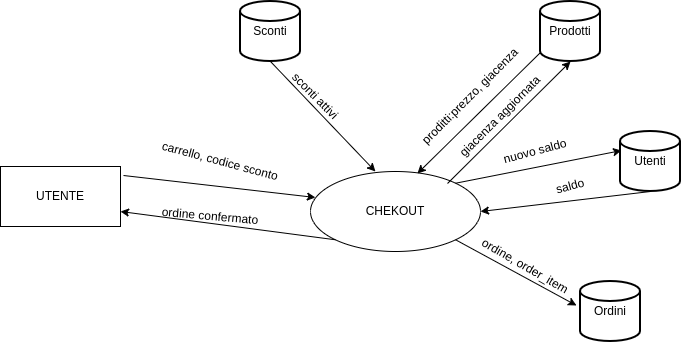

The diagram above was exported from draw.io. Its source (the exported page's mxGraphModel, read from the mxfile embedded in the PNG):
<mxGraphModel dx="1354" dy="793" grid="1" gridSize="10" guides="1" tooltips="1" connect="1" arrows="1" fold="1" page="1" pageScale="1" pageWidth="827" pageHeight="1169" math="0" shadow="0">
  <root>
    <mxCell id="0" />
    <mxCell id="1" parent="0" />
    <mxCell id="uetFrXzK54lq8DGCvEHk-1" parent="1" style="rounded=0;whiteSpace=wrap;html=1;" value="UTENTE" vertex="1">
      <mxGeometry height="60" width="120" x="10" y="345" as="geometry" />
    </mxCell>
    <mxCell id="uetFrXzK54lq8DGCvEHk-3" parent="1" style="ellipse;whiteSpace=wrap;html=1;shapeInside=1;" value="&lt;div&gt;&lt;br&gt;&lt;/div&gt;&lt;div&gt;&lt;br&gt;&lt;/div&gt;&lt;div&gt;CHEKOUT&lt;/div&gt;" vertex="1">
      <mxGeometry height="80" width="170" x="320" y="350" as="geometry" />
    </mxCell>
    <mxCell id="uetFrXzK54lq8DGCvEHk-4" edge="1" parent="1" source="uetFrXzK54lq8DGCvEHk-1" style="endArrow=classic;html=1;rounded=0;entryX=0.029;entryY=0.325;entryDx=0;entryDy=0;exitX=1.025;exitY=0.15;exitDx=0;exitDy=0;exitPerimeter=0;entryPerimeter=0;" target="uetFrXzK54lq8DGCvEHk-3" value="">
      <mxGeometry height="50" relative="1" width="50" as="geometry">
        <mxPoint x="130" y="390" as="sourcePoint" />
        <mxPoint x="180" y="340" as="targetPoint" />
      </mxGeometry>
    </mxCell>
    <mxCell id="uetFrXzK54lq8DGCvEHk-5" parent="1" style="text;html=1;whiteSpace=wrap;strokeColor=none;fillColor=none;align=center;verticalAlign=middle;rounded=0;rotation=15;" value="carrello, codice sconto" vertex="1">
      <mxGeometry height="30" width="180" x="140" y="325" as="geometry" />
    </mxCell>
    <mxCell id="uetFrXzK54lq8DGCvEHk-6" parent="1" style="strokeWidth=2;html=1;shape=mxgraph.flowchart.database;whiteSpace=wrap;" value="Sconti" vertex="1">
      <mxGeometry height="60" width="60" x="250" y="180" as="geometry" />
    </mxCell>
    <mxCell id="uetFrXzK54lq8DGCvEHk-8" edge="1" parent="1" source="uetFrXzK54lq8DGCvEHk-6" style="endArrow=classic;html=1;rounded=0;exitX=0.5;exitY=1;exitDx=0;exitDy=0;exitPerimeter=0;entryX=0.382;entryY=0;entryDx=0;entryDy=0;entryPerimeter=0;" target="uetFrXzK54lq8DGCvEHk-3" value="">
      <mxGeometry height="50" relative="1" width="50" as="geometry">
        <mxPoint x="310" y="250" as="sourcePoint" />
        <mxPoint x="340" y="320" as="targetPoint" />
      </mxGeometry>
    </mxCell>
    <mxCell id="uetFrXzK54lq8DGCvEHk-10" parent="1" style="text;html=1;whiteSpace=wrap;strokeColor=none;fillColor=none;align=center;verticalAlign=middle;rounded=0;rotation=45;" value="sconti attivi" vertex="1">
      <mxGeometry height="30" width="90" x="280" y="260" as="geometry" />
    </mxCell>
    <mxCell id="uetFrXzK54lq8DGCvEHk-11" parent="1" style="strokeWidth=2;html=1;shape=mxgraph.flowchart.database;whiteSpace=wrap;" value="Prodotti" vertex="1">
      <mxGeometry height="60" width="60" x="550" y="180" as="geometry" />
    </mxCell>
    <mxCell id="uetFrXzK54lq8DGCvEHk-12" edge="1" parent="1" source="uetFrXzK54lq8DGCvEHk-11" style="endArrow=classic;html=1;rounded=0;exitX=0;exitY=0.85;exitDx=0;exitDy=0;exitPerimeter=0;entryX=0.629;entryY=0.025;entryDx=0;entryDy=0;entryPerimeter=0;" target="uetFrXzK54lq8DGCvEHk-3" value="">
      <mxGeometry height="50" relative="1" width="50" as="geometry">
        <mxPoint x="480" y="320" as="sourcePoint" />
        <mxPoint x="585" y="430" as="targetPoint" />
      </mxGeometry>
    </mxCell>
    <mxCell id="uetFrXzK54lq8DGCvEHk-14" parent="1" style="strokeWidth=2;html=1;shape=mxgraph.flowchart.database;whiteSpace=wrap;" value="Utenti" vertex="1">
      <mxGeometry height="60" width="60" x="630" y="310" as="geometry" />
    </mxCell>
    <mxCell id="uetFrXzK54lq8DGCvEHk-15" parent="1" style="strokeWidth=2;html=1;shape=mxgraph.flowchart.database;whiteSpace=wrap;" value="Ordini" vertex="1">
      <mxGeometry height="60" width="60" x="590" y="460" as="geometry" />
    </mxCell>
    <mxCell id="uetFrXzK54lq8DGCvEHk-16" edge="1" parent="1" source="uetFrXzK54lq8DGCvEHk-3" style="endArrow=classic;html=1;rounded=0;exitX=1;exitY=0;exitDx=0;exitDy=0;entryX=0.017;entryY=0.317;entryDx=0;entryDy=0;entryPerimeter=0;" target="uetFrXzK54lq8DGCvEHk-14" value="">
      <mxGeometry height="50" relative="1" width="50" as="geometry">
        <mxPoint x="563" y="490" as="sourcePoint" />
        <mxPoint x="440" y="611" as="targetPoint" />
      </mxGeometry>
    </mxCell>
    <mxCell id="uetFrXzK54lq8DGCvEHk-17" edge="1" parent="1" source="uetFrXzK54lq8DGCvEHk-3" style="endArrow=classic;html=1;rounded=0;exitX=1;exitY=1;exitDx=0;exitDy=0;entryX=-0.067;entryY=0.4;entryDx=0;entryDy=0;entryPerimeter=0;" target="uetFrXzK54lq8DGCvEHk-15" value="">
      <mxGeometry height="50" relative="1" width="50" as="geometry">
        <mxPoint x="533" y="410" as="sourcePoint" />
        <mxPoint x="410" y="531" as="targetPoint" />
      </mxGeometry>
    </mxCell>
    <mxCell id="uetFrXzK54lq8DGCvEHk-18" edge="1" parent="1" source="uetFrXzK54lq8DGCvEHk-14" style="endArrow=classic;html=1;rounded=0;exitX=0.5;exitY=1;exitDx=0;exitDy=0;entryX=1;entryY=0.5;entryDx=0;entryDy=0;exitPerimeter=0;" target="uetFrXzK54lq8DGCvEHk-3" value="">
      <mxGeometry height="50" relative="1" width="50" as="geometry">
        <mxPoint x="570" y="440" as="sourcePoint" />
        <mxPoint x="660" y="410" as="targetPoint" />
      </mxGeometry>
    </mxCell>
    <mxCell id="uetFrXzK54lq8DGCvEHk-20" edge="1" parent="1" source="uetFrXzK54lq8DGCvEHk-3" style="endArrow=classic;html=1;rounded=0;exitX=0.806;exitY=0.15;exitDx=0;exitDy=0;entryX=0.5;entryY=1;entryDx=0;entryDy=0;entryPerimeter=0;exitPerimeter=0;" target="uetFrXzK54lq8DGCvEHk-11" value="">
      <mxGeometry height="50" relative="1" width="50" as="geometry">
        <mxPoint x="600" y="313" as="sourcePoint" />
        <mxPoint x="766" y="280" as="targetPoint" />
      </mxGeometry>
    </mxCell>
    <mxCell id="uetFrXzK54lq8DGCvEHk-21" edge="1" parent="1" source="uetFrXzK54lq8DGCvEHk-3" style="endArrow=classic;html=1;rounded=0;exitX=0;exitY=1;exitDx=0;exitDy=0;entryX=1;entryY=0.75;entryDx=0;entryDy=0;" target="uetFrXzK54lq8DGCvEHk-1" value="">
      <mxGeometry height="50" relative="1" width="50" as="geometry">
        <mxPoint x="230" y="483" as="sourcePoint" />
        <mxPoint x="396" y="450" as="targetPoint" />
      </mxGeometry>
    </mxCell>
    <mxCell id="uetFrXzK54lq8DGCvEHk-23" parent="1" style="text;html=1;whiteSpace=wrap;strokeColor=none;fillColor=none;align=center;verticalAlign=middle;rounded=0;rotation=-45;" value="proditti:prezzo, giacenza" vertex="1">
      <mxGeometry height="30" width="140" x="410" y="260" as="geometry" />
    </mxCell>
    <mxCell id="uetFrXzK54lq8DGCvEHk-26" parent="1" style="text;html=1;whiteSpace=wrap;strokeColor=none;fillColor=none;align=center;verticalAlign=middle;rounded=0;rotation=-45;" value="giacenza aggiornata" vertex="1">
      <mxGeometry height="30" width="160" x="430" y="280" as="geometry" />
    </mxCell>
    <mxCell id="uetFrXzK54lq8DGCvEHk-28" parent="1" style="text;html=1;whiteSpace=wrap;strokeColor=none;fillColor=none;align=center;verticalAlign=middle;rounded=0;rotation=-15;" value="saldo" vertex="1">
      <mxGeometry height="30" width="60" x="550" y="350" as="geometry" />
    </mxCell>
    <mxCell id="uetFrXzK54lq8DGCvEHk-29" parent="1" style="text;html=1;whiteSpace=wrap;strokeColor=none;fillColor=none;align=center;verticalAlign=middle;rounded=0;rotation=-15;" value="nuovo saldo" vertex="1">
      <mxGeometry height="30" width="90" x="500" y="315" as="geometry" />
    </mxCell>
    <mxCell id="uetFrXzK54lq8DGCvEHk-30" parent="1" style="text;html=1;whiteSpace=wrap;strokeColor=none;fillColor=none;align=center;verticalAlign=middle;rounded=0;rotation=30;" value="ordine, order_item" vertex="1">
      <mxGeometry height="30" width="130" x="470" y="430" as="geometry" />
    </mxCell>
    <mxCell id="uetFrXzK54lq8DGCvEHk-32" parent="1" style="text;html=1;whiteSpace=wrap;strokeColor=none;fillColor=none;align=center;verticalAlign=middle;rounded=0;rotation=5;" value="ordine confermato" vertex="1">
      <mxGeometry height="30" width="140" x="150" y="380" as="geometry" />
    </mxCell>
  </root>
</mxGraphModel>